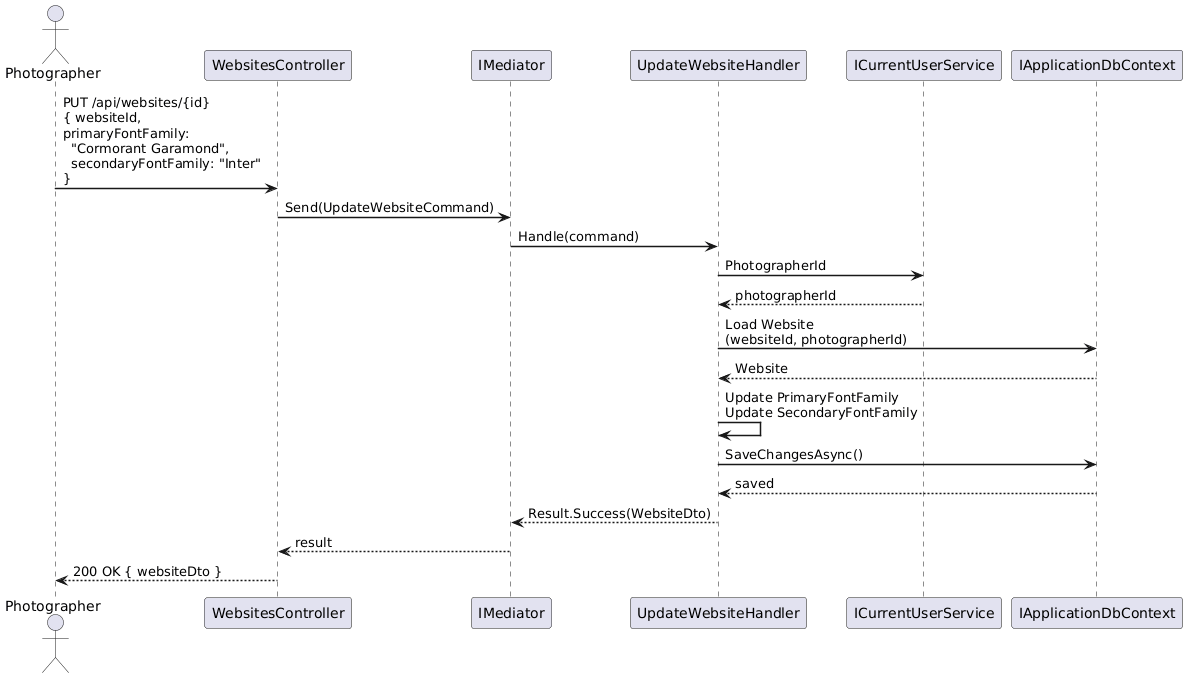

The diagram above was rendered by PlantUML. Its source (embedded in the PNG):
@startuml
skinparam sequenceArrowThickness 1.5
skinparam maxMessageSize 200

actor Photographer as P
participant "WebsitesController" as C
participant "IMediator" as M
participant "UpdateWebsiteHandler" as H
participant "ICurrentUserService" as U
participant "IApplicationDbContext" as DB

P -> C : PUT /api/websites/{id}\n{ websiteId, primaryFontFamily:\n  "Cormorant Garamond",\n  secondaryFontFamily: "Inter" }
C -> M : Send(UpdateWebsiteCommand)
M -> H : Handle(command)
H -> U : PhotographerId
U --> H : photographerId

H -> DB : Load Website\n(websiteId, photographerId)
DB --> H : Website

H -> H : Update PrimaryFontFamily\nUpdate SecondaryFontFamily

H -> DB : SaveChangesAsync()
DB --> H : saved

H --> M : Result.Success(WebsiteDto)
M --> C : result
C --> P : 200 OK { websiteDto }

@enduml